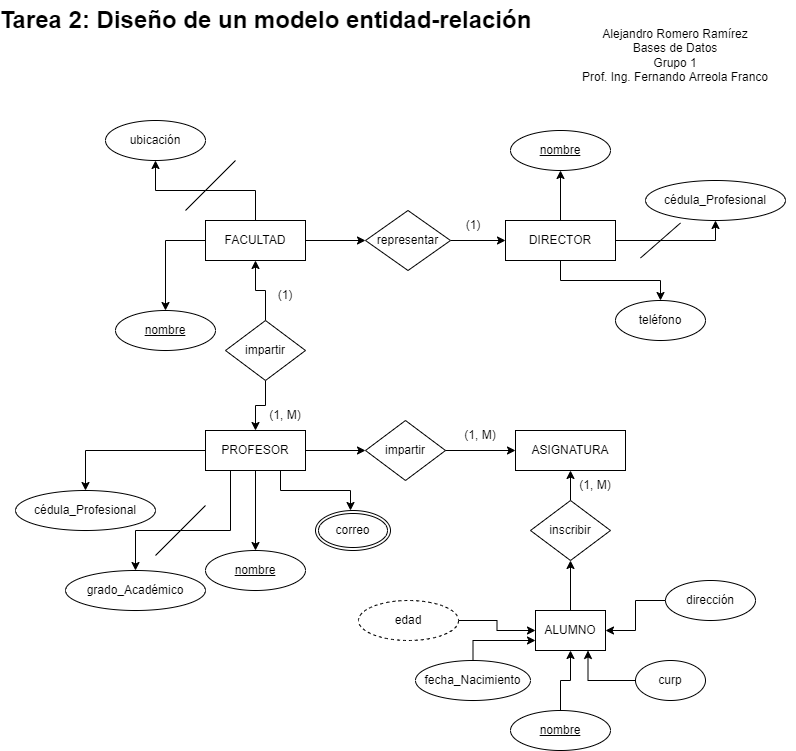

The diagram above was exported from draw.io. Its source (the exported page's mxGraphModel, read from the mxfile embedded in the PNG):
<mxGraphModel dx="1422" dy="762" grid="1" gridSize="10" guides="1" tooltips="1" connect="1" arrows="1" fold="1" page="1" pageScale="1" pageWidth="850" pageHeight="1100" math="0" shadow="0" extFonts="Permanent Marker^https://fonts.googleapis.com/css?family=Permanent+Marker">
  <root>
    <mxCell id="0" />
    <mxCell id="1" parent="0" />
    <mxCell id="ZdAxd6yRnfCzpH0HwzEH-9" style="edgeStyle=orthogonalEdgeStyle;rounded=0;orthogonalLoop=1;jettySize=auto;html=1;entryX=0.5;entryY=1;entryDx=0;entryDy=0;" edge="1" parent="1" source="ZdAxd6yRnfCzpH0HwzEH-5" target="ZdAxd6yRnfCzpH0HwzEH-7">
      <mxGeometry relative="1" as="geometry" />
    </mxCell>
    <mxCell id="ZdAxd6yRnfCzpH0HwzEH-10" style="edgeStyle=orthogonalEdgeStyle;rounded=0;orthogonalLoop=1;jettySize=auto;html=1;entryX=0.5;entryY=0;entryDx=0;entryDy=0;" edge="1" parent="1" source="ZdAxd6yRnfCzpH0HwzEH-5">
      <mxGeometry relative="1" as="geometry">
        <mxPoint x="200" y="330" as="targetPoint" />
      </mxGeometry>
    </mxCell>
    <mxCell id="ZdAxd6yRnfCzpH0HwzEH-5" value="FACULTAD" style="whiteSpace=wrap;html=1;align=center;" vertex="1" parent="1">
      <mxGeometry x="240" y="240" width="100" height="40" as="geometry" />
    </mxCell>
    <mxCell id="ZdAxd6yRnfCzpH0HwzEH-7" value="ubicación" style="ellipse;whiteSpace=wrap;html=1;align=center;" vertex="1" parent="1">
      <mxGeometry x="140" y="140" width="100" height="40" as="geometry" />
    </mxCell>
    <mxCell id="ZdAxd6yRnfCzpH0HwzEH-22" value="" style="edgeStyle=orthogonalEdgeStyle;rounded=0;orthogonalLoop=1;jettySize=auto;html=1;" edge="1" parent="1" source="ZdAxd6yRnfCzpH0HwzEH-11" target="ZdAxd6yRnfCzpH0HwzEH-21">
      <mxGeometry relative="1" as="geometry" />
    </mxCell>
    <mxCell id="ZdAxd6yRnfCzpH0HwzEH-24" style="edgeStyle=orthogonalEdgeStyle;rounded=0;orthogonalLoop=1;jettySize=auto;html=1;entryX=0.5;entryY=1;entryDx=0;entryDy=0;" edge="1" parent="1" source="ZdAxd6yRnfCzpH0HwzEH-11" target="ZdAxd6yRnfCzpH0HwzEH-23">
      <mxGeometry relative="1" as="geometry" />
    </mxCell>
    <mxCell id="ZdAxd6yRnfCzpH0HwzEH-26" style="edgeStyle=orthogonalEdgeStyle;rounded=0;orthogonalLoop=1;jettySize=auto;html=1;entryX=0.5;entryY=0;entryDx=0;entryDy=0;" edge="1" parent="1" source="ZdAxd6yRnfCzpH0HwzEH-11" target="ZdAxd6yRnfCzpH0HwzEH-25">
      <mxGeometry relative="1" as="geometry" />
    </mxCell>
    <mxCell id="ZdAxd6yRnfCzpH0HwzEH-11" value="DIRECTOR" style="whiteSpace=wrap;html=1;align=center;" vertex="1" parent="1">
      <mxGeometry x="540" y="240" width="110" height="40" as="geometry" />
    </mxCell>
    <mxCell id="ZdAxd6yRnfCzpH0HwzEH-16" style="edgeStyle=orthogonalEdgeStyle;rounded=0;orthogonalLoop=1;jettySize=auto;html=1;exitX=1;exitY=0.5;exitDx=0;exitDy=0;entryX=0;entryY=0.5;entryDx=0;entryDy=0;" edge="1" parent="1" source="ZdAxd6yRnfCzpH0HwzEH-12" target="ZdAxd6yRnfCzpH0HwzEH-11">
      <mxGeometry relative="1" as="geometry" />
    </mxCell>
    <mxCell id="ZdAxd6yRnfCzpH0HwzEH-17" style="edgeStyle=orthogonalEdgeStyle;rounded=0;orthogonalLoop=1;jettySize=auto;html=1;entryX=0;entryY=0.5;entryDx=0;entryDy=0;exitX=1;exitY=0.5;exitDx=0;exitDy=0;" edge="1" parent="1" source="ZdAxd6yRnfCzpH0HwzEH-5" target="ZdAxd6yRnfCzpH0HwzEH-12">
      <mxGeometry relative="1" as="geometry">
        <mxPoint x="380" y="190" as="sourcePoint" />
      </mxGeometry>
    </mxCell>
    <mxCell id="ZdAxd6yRnfCzpH0HwzEH-12" value="representar" style="shape=rhombus;perimeter=rhombusPerimeter;whiteSpace=wrap;html=1;align=center;" vertex="1" parent="1">
      <mxGeometry x="400" y="230" width="85" height="60" as="geometry" />
    </mxCell>
    <mxCell id="ZdAxd6yRnfCzpH0HwzEH-18" value="nombre" style="ellipse;whiteSpace=wrap;html=1;align=center;fontStyle=4;" vertex="1" parent="1">
      <mxGeometry x="150" y="330" width="100" height="40" as="geometry" />
    </mxCell>
    <mxCell id="ZdAxd6yRnfCzpH0HwzEH-20" value="" style="endArrow=none;html=1;rounded=0;" edge="1" parent="1">
      <mxGeometry width="50" height="50" relative="1" as="geometry">
        <mxPoint x="220" y="230" as="sourcePoint" />
        <mxPoint x="270" y="180" as="targetPoint" />
      </mxGeometry>
    </mxCell>
    <mxCell id="ZdAxd6yRnfCzpH0HwzEH-21" value="nombre" style="ellipse;whiteSpace=wrap;html=1;align=center;fontStyle=4;" vertex="1" parent="1">
      <mxGeometry x="545" y="150" width="100" height="40" as="geometry" />
    </mxCell>
    <mxCell id="ZdAxd6yRnfCzpH0HwzEH-23" value="cédula_Profesional" style="ellipse;whiteSpace=wrap;html=1;align=center;" vertex="1" parent="1">
      <mxGeometry x="680" y="200" width="140" height="40" as="geometry" />
    </mxCell>
    <mxCell id="ZdAxd6yRnfCzpH0HwzEH-25" value="teléfono" style="ellipse;whiteSpace=wrap;html=1;align=center;" vertex="1" parent="1">
      <mxGeometry x="650" y="320" width="90" height="40" as="geometry" />
    </mxCell>
    <mxCell id="ZdAxd6yRnfCzpH0HwzEH-27" value="" style="endArrow=none;html=1;rounded=0;" edge="1" parent="1">
      <mxGeometry width="50" height="50" relative="1" as="geometry">
        <mxPoint x="675" y="277.5" as="sourcePoint" />
        <mxPoint x="715" y="242.5" as="targetPoint" />
      </mxGeometry>
    </mxCell>
    <mxCell id="ZdAxd6yRnfCzpH0HwzEH-39" style="edgeStyle=orthogonalEdgeStyle;rounded=0;orthogonalLoop=1;jettySize=auto;html=1;" edge="1" parent="1" source="ZdAxd6yRnfCzpH0HwzEH-31">
      <mxGeometry relative="1" as="geometry">
        <mxPoint x="120" y="510" as="targetPoint" />
      </mxGeometry>
    </mxCell>
    <mxCell id="ZdAxd6yRnfCzpH0HwzEH-42" style="edgeStyle=orthogonalEdgeStyle;rounded=0;orthogonalLoop=1;jettySize=auto;html=1;exitX=0.25;exitY=1;exitDx=0;exitDy=0;entryX=0.5;entryY=0;entryDx=0;entryDy=0;" edge="1" parent="1" source="ZdAxd6yRnfCzpH0HwzEH-31" target="ZdAxd6yRnfCzpH0HwzEH-40">
      <mxGeometry relative="1" as="geometry">
        <Array as="points">
          <mxPoint x="265" y="550" />
          <mxPoint x="170" y="550" />
        </Array>
      </mxGeometry>
    </mxCell>
    <mxCell id="ZdAxd6yRnfCzpH0HwzEH-44" style="edgeStyle=orthogonalEdgeStyle;rounded=0;orthogonalLoop=1;jettySize=auto;html=1;exitX=0.5;exitY=1;exitDx=0;exitDy=0;" edge="1" parent="1" source="ZdAxd6yRnfCzpH0HwzEH-31">
      <mxGeometry relative="1" as="geometry">
        <mxPoint x="290" y="570" as="targetPoint" />
      </mxGeometry>
    </mxCell>
    <mxCell id="ZdAxd6yRnfCzpH0HwzEH-46" style="edgeStyle=orthogonalEdgeStyle;rounded=0;orthogonalLoop=1;jettySize=auto;html=1;exitX=0.75;exitY=1;exitDx=0;exitDy=0;" edge="1" parent="1" source="ZdAxd6yRnfCzpH0HwzEH-31">
      <mxGeometry relative="1" as="geometry">
        <mxPoint x="385" y="530" as="targetPoint" />
      </mxGeometry>
    </mxCell>
    <mxCell id="ZdAxd6yRnfCzpH0HwzEH-31" value="PROFESOR" style="whiteSpace=wrap;html=1;align=center;" vertex="1" parent="1">
      <mxGeometry x="240" y="450" width="100" height="40" as="geometry" />
    </mxCell>
    <mxCell id="ZdAxd6yRnfCzpH0HwzEH-33" value="impartir" style="shape=rhombus;perimeter=rhombusPerimeter;whiteSpace=wrap;html=1;align=center;" vertex="1" parent="1">
      <mxGeometry x="400" y="440" width="80" height="60" as="geometry" />
    </mxCell>
    <mxCell id="ZdAxd6yRnfCzpH0HwzEH-36" style="edgeStyle=orthogonalEdgeStyle;rounded=0;orthogonalLoop=1;jettySize=auto;html=1;exitX=1;exitY=0.5;exitDx=0;exitDy=0;" edge="1" parent="1" source="ZdAxd6yRnfCzpH0HwzEH-33">
      <mxGeometry relative="1" as="geometry">
        <mxPoint x="495" y="270" as="sourcePoint" />
        <mxPoint x="550" y="470" as="targetPoint" />
      </mxGeometry>
    </mxCell>
    <mxCell id="ZdAxd6yRnfCzpH0HwzEH-37" value="ASIGNATURA" style="whiteSpace=wrap;html=1;align=center;" vertex="1" parent="1">
      <mxGeometry x="550" y="450" width="110" height="40" as="geometry" />
    </mxCell>
    <mxCell id="ZdAxd6yRnfCzpH0HwzEH-38" value="cédula_Profesional" style="ellipse;whiteSpace=wrap;html=1;align=center;" vertex="1" parent="1">
      <mxGeometry x="50" y="510" width="140" height="40" as="geometry" />
    </mxCell>
    <mxCell id="ZdAxd6yRnfCzpH0HwzEH-40" value="grado_Académico" style="ellipse;whiteSpace=wrap;html=1;align=center;" vertex="1" parent="1">
      <mxGeometry x="100" y="590" width="140" height="40" as="geometry" />
    </mxCell>
    <mxCell id="ZdAxd6yRnfCzpH0HwzEH-47" value="correo" style="ellipse;shape=doubleEllipse;margin=3;whiteSpace=wrap;html=1;align=center;" vertex="1" parent="1">
      <mxGeometry x="350" y="530" width="75" height="40" as="geometry" />
    </mxCell>
    <mxCell id="ZdAxd6yRnfCzpH0HwzEH-48" value="nombre" style="ellipse;whiteSpace=wrap;html=1;align=center;fontStyle=4;" vertex="1" parent="1">
      <mxGeometry x="240" y="570" width="100" height="40" as="geometry" />
    </mxCell>
    <mxCell id="ZdAxd6yRnfCzpH0HwzEH-49" value="" style="endArrow=none;html=1;rounded=0;" edge="1" parent="1">
      <mxGeometry width="50" height="50" relative="1" as="geometry">
        <mxPoint x="190" y="575" as="sourcePoint" />
        <mxPoint x="240" y="525" as="targetPoint" />
      </mxGeometry>
    </mxCell>
    <mxCell id="ZdAxd6yRnfCzpH0HwzEH-52" value="" style="endArrow=classic;html=1;rounded=0;entryX=0;entryY=0.5;entryDx=0;entryDy=0;startArrow=none;" edge="1" parent="1" target="ZdAxd6yRnfCzpH0HwzEH-33">
      <mxGeometry width="50" height="50" relative="1" as="geometry">
        <mxPoint x="340" y="470" as="sourcePoint" />
        <mxPoint x="470" y="330" as="targetPoint" />
      </mxGeometry>
    </mxCell>
    <mxCell id="ZdAxd6yRnfCzpH0HwzEH-53" value="ALUMNO" style="whiteSpace=wrap;html=1;align=center;" vertex="1" parent="1">
      <mxGeometry x="570" y="630" width="70" height="40" as="geometry" />
    </mxCell>
    <mxCell id="ZdAxd6yRnfCzpH0HwzEH-57" style="edgeStyle=orthogonalEdgeStyle;rounded=0;orthogonalLoop=1;jettySize=auto;html=1;exitX=0.5;exitY=0;exitDx=0;exitDy=0;entryX=0.5;entryY=1;entryDx=0;entryDy=0;" edge="1" parent="1" source="ZdAxd6yRnfCzpH0HwzEH-55" target="ZdAxd6yRnfCzpH0HwzEH-37">
      <mxGeometry relative="1" as="geometry" />
    </mxCell>
    <mxCell id="ZdAxd6yRnfCzpH0HwzEH-55" value="inscribir" style="shape=rhombus;perimeter=rhombusPerimeter;whiteSpace=wrap;html=1;align=center;" vertex="1" parent="1">
      <mxGeometry x="565" y="520" width="80" height="60" as="geometry" />
    </mxCell>
    <mxCell id="ZdAxd6yRnfCzpH0HwzEH-59" value="" style="endArrow=classic;html=1;rounded=0;exitX=0.5;exitY=0;exitDx=0;exitDy=0;entryX=0.5;entryY=1;entryDx=0;entryDy=0;" edge="1" parent="1" source="ZdAxd6yRnfCzpH0HwzEH-53" target="ZdAxd6yRnfCzpH0HwzEH-55">
      <mxGeometry width="50" height="50" relative="1" as="geometry">
        <mxPoint x="630" y="630" as="sourcePoint" />
        <mxPoint x="680" y="580" as="targetPoint" />
      </mxGeometry>
    </mxCell>
    <mxCell id="ZdAxd6yRnfCzpH0HwzEH-62" value="" style="edgeStyle=orthogonalEdgeStyle;rounded=0;orthogonalLoop=1;jettySize=auto;html=1;" edge="1" parent="1" source="ZdAxd6yRnfCzpH0HwzEH-61" target="ZdAxd6yRnfCzpH0HwzEH-53">
      <mxGeometry relative="1" as="geometry" />
    </mxCell>
    <mxCell id="ZdAxd6yRnfCzpH0HwzEH-61" value="dirección" style="ellipse;whiteSpace=wrap;html=1;align=center;" vertex="1" parent="1">
      <mxGeometry x="700" y="600" width="90" height="40" as="geometry" />
    </mxCell>
    <mxCell id="ZdAxd6yRnfCzpH0HwzEH-65" style="edgeStyle=orthogonalEdgeStyle;rounded=0;orthogonalLoop=1;jettySize=auto;html=1;exitX=0;exitY=0.5;exitDx=0;exitDy=0;entryX=0.75;entryY=1;entryDx=0;entryDy=0;" edge="1" parent="1" source="ZdAxd6yRnfCzpH0HwzEH-63" target="ZdAxd6yRnfCzpH0HwzEH-53">
      <mxGeometry relative="1" as="geometry" />
    </mxCell>
    <mxCell id="ZdAxd6yRnfCzpH0HwzEH-63" value="curp" style="ellipse;whiteSpace=wrap;html=1;align=center;" vertex="1" parent="1">
      <mxGeometry x="670" y="680" width="70" height="40" as="geometry" />
    </mxCell>
    <mxCell id="ZdAxd6yRnfCzpH0HwzEH-67" value="" style="edgeStyle=orthogonalEdgeStyle;rounded=0;orthogonalLoop=1;jettySize=auto;html=1;" edge="1" parent="1" source="ZdAxd6yRnfCzpH0HwzEH-66" target="ZdAxd6yRnfCzpH0HwzEH-53">
      <mxGeometry relative="1" as="geometry" />
    </mxCell>
    <mxCell id="ZdAxd6yRnfCzpH0HwzEH-66" value="nombre" style="ellipse;whiteSpace=wrap;html=1;align=center;fontStyle=4;" vertex="1" parent="1">
      <mxGeometry x="545" y="730" width="100" height="40" as="geometry" />
    </mxCell>
    <mxCell id="ZdAxd6yRnfCzpH0HwzEH-73" style="edgeStyle=orthogonalEdgeStyle;rounded=0;orthogonalLoop=1;jettySize=auto;html=1;exitX=0.5;exitY=0;exitDx=0;exitDy=0;entryX=0;entryY=0.75;entryDx=0;entryDy=0;" edge="1" parent="1" source="ZdAxd6yRnfCzpH0HwzEH-69" target="ZdAxd6yRnfCzpH0HwzEH-53">
      <mxGeometry relative="1" as="geometry" />
    </mxCell>
    <mxCell id="ZdAxd6yRnfCzpH0HwzEH-69" value="fecha_Nacimiento" style="ellipse;whiteSpace=wrap;html=1;align=center;" vertex="1" parent="1">
      <mxGeometry x="450" y="680" width="115" height="40" as="geometry" />
    </mxCell>
    <mxCell id="ZdAxd6yRnfCzpH0HwzEH-75" value="" style="edgeStyle=orthogonalEdgeStyle;rounded=0;orthogonalLoop=1;jettySize=auto;html=1;" edge="1" parent="1" source="ZdAxd6yRnfCzpH0HwzEH-74" target="ZdAxd6yRnfCzpH0HwzEH-53">
      <mxGeometry relative="1" as="geometry" />
    </mxCell>
    <mxCell id="ZdAxd6yRnfCzpH0HwzEH-74" value="edad" style="ellipse;whiteSpace=wrap;html=1;align=center;dashed=1;" vertex="1" parent="1">
      <mxGeometry x="393" y="620" width="100" height="40" as="geometry" />
    </mxCell>
    <mxCell id="ZdAxd6yRnfCzpH0HwzEH-86" style="edgeStyle=orthogonalEdgeStyle;rounded=0;orthogonalLoop=1;jettySize=auto;html=1;exitX=0.5;exitY=0;exitDx=0;exitDy=0;entryX=0.5;entryY=1;entryDx=0;entryDy=0;" edge="1" parent="1" source="ZdAxd6yRnfCzpH0HwzEH-81" target="ZdAxd6yRnfCzpH0HwzEH-5">
      <mxGeometry relative="1" as="geometry">
        <Array as="points">
          <mxPoint x="300" y="310" />
          <mxPoint x="290" y="310" />
        </Array>
      </mxGeometry>
    </mxCell>
    <mxCell id="ZdAxd6yRnfCzpH0HwzEH-89" style="edgeStyle=orthogonalEdgeStyle;rounded=0;orthogonalLoop=1;jettySize=auto;html=1;exitX=0.5;exitY=1;exitDx=0;exitDy=0;entryX=0.5;entryY=0;entryDx=0;entryDy=0;" edge="1" parent="1" source="ZdAxd6yRnfCzpH0HwzEH-81" target="ZdAxd6yRnfCzpH0HwzEH-31">
      <mxGeometry relative="1" as="geometry" />
    </mxCell>
    <mxCell id="ZdAxd6yRnfCzpH0HwzEH-81" value="impartir" style="shape=rhombus;perimeter=rhombusPerimeter;whiteSpace=wrap;html=1;align=center;" vertex="1" parent="1">
      <mxGeometry x="260" y="340" width="80" height="60" as="geometry" />
    </mxCell>
    <mxCell id="ZdAxd6yRnfCzpH0HwzEH-90" value="(1)" style="text;html=1;strokeColor=none;fillColor=none;align=center;verticalAlign=middle;whiteSpace=wrap;rounded=0;" vertex="1" parent="1">
      <mxGeometry x="290" y="300" width="60" height="30" as="geometry" />
    </mxCell>
    <mxCell id="ZdAxd6yRnfCzpH0HwzEH-91" value="(1, M)" style="text;html=1;strokeColor=none;fillColor=none;align=center;verticalAlign=middle;whiteSpace=wrap;rounded=0;" vertex="1" parent="1">
      <mxGeometry x="290" y="420" width="60" height="30" as="geometry" />
    </mxCell>
    <mxCell id="ZdAxd6yRnfCzpH0HwzEH-92" value="" style="endArrow=none;html=1;rounded=0;exitX=1;exitY=0.5;exitDx=0;exitDy=0;entryX=0;entryY=0.5;entryDx=0;entryDy=0;" edge="1" parent="1" source="ZdAxd6yRnfCzpH0HwzEH-31">
      <mxGeometry width="50" height="50" relative="1" as="geometry">
        <mxPoint x="340" y="470" as="sourcePoint" />
        <mxPoint x="340" y="455" as="targetPoint" />
      </mxGeometry>
    </mxCell>
    <mxCell id="ZdAxd6yRnfCzpH0HwzEH-93" value="(1, M)" style="text;html=1;strokeColor=none;fillColor=none;align=center;verticalAlign=middle;whiteSpace=wrap;rounded=0;" vertex="1" parent="1">
      <mxGeometry x="485" y="440" width="60" height="30" as="geometry" />
    </mxCell>
    <mxCell id="ZdAxd6yRnfCzpH0HwzEH-94" value="(1)" style="text;html=1;strokeColor=none;fillColor=none;align=center;verticalAlign=middle;whiteSpace=wrap;rounded=0;" vertex="1" parent="1">
      <mxGeometry x="477.5" y="230" width="60" height="30" as="geometry" />
    </mxCell>
    <mxCell id="ZdAxd6yRnfCzpH0HwzEH-95" value="(1, M)" style="text;html=1;strokeColor=none;fillColor=none;align=center;verticalAlign=middle;whiteSpace=wrap;rounded=0;" vertex="1" parent="1">
      <mxGeometry x="600" y="490" width="60" height="30" as="geometry" />
    </mxCell>
    <mxCell id="ZdAxd6yRnfCzpH0HwzEH-96" value="Alejandro Romero Ramírez&lt;br&gt;Bases de Datos&lt;br&gt;Grupo 1&lt;br&gt;Prof. Ing. Fernando Arreola Franco" style="text;html=1;strokeColor=none;fillColor=none;align=center;verticalAlign=middle;whiteSpace=wrap;rounded=0;" vertex="1" parent="1">
      <mxGeometry x="590" y="20" width="240" height="110" as="geometry" />
    </mxCell>
    <mxCell id="ZdAxd6yRnfCzpH0HwzEH-97" value="Tarea 2: Diseño de un modelo entidad-relación" style="text;strokeColor=none;fillColor=none;html=1;fontSize=24;fontStyle=1;verticalAlign=middle;align=center;" vertex="1" parent="1">
      <mxGeometry x="70" y="20" width="460" height="40" as="geometry" />
    </mxCell>
  </root>
</mxGraphModel>